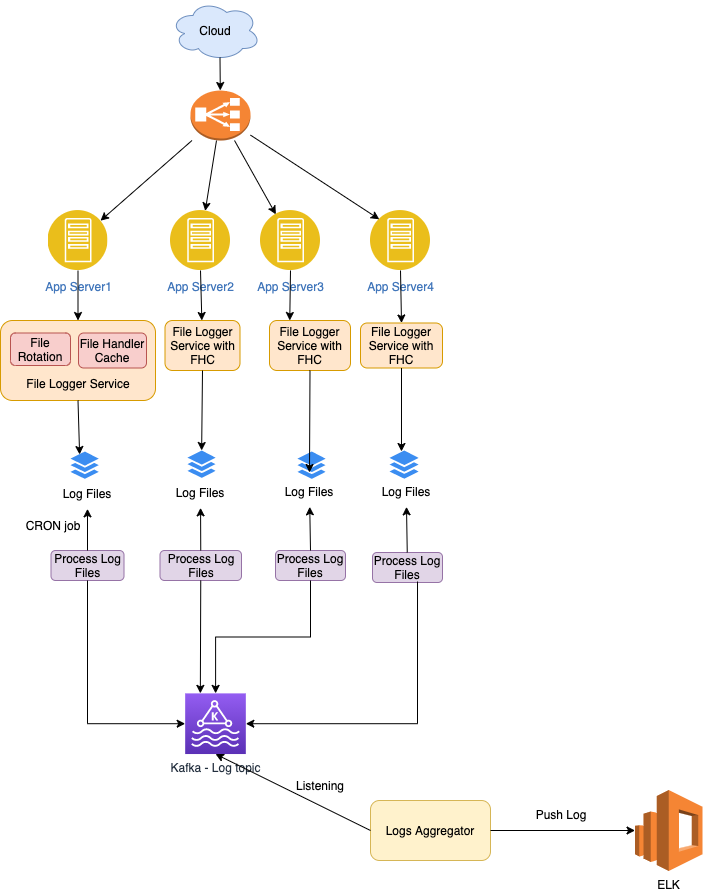

The diagram above was exported from draw.io. Its source (the exported page's mxGraphModel, read from the mxfile embedded in the PNG):
<mxGraphModel dx="786" dy="1449" grid="1" gridSize="10" guides="1" tooltips="1" connect="1" arrows="1" fold="1" page="1" pageScale="1" pageWidth="850" pageHeight="1100" math="0" shadow="0">
  <root>
    <mxCell id="0" />
    <mxCell id="1" parent="0" />
    <mxCell id="HoUSiF2mZgYhkKFjoCLb-3" value="App Server1" style="aspect=fixed;perimeter=ellipsePerimeter;html=1;align=center;shadow=0;dashed=0;fontColor=#4277BB;labelBackgroundColor=#ffffff;fontSize=12;spacingTop=3;image;image=img/lib/ibm/applications/app_server.svg;" parent="1" vertex="1">
      <mxGeometry x="117.5" y="180" width="60" height="60" as="geometry" />
    </mxCell>
    <mxCell id="HoUSiF2mZgYhkKFjoCLb-4" value="" style="endArrow=classic;html=1;rounded=0;" parent="1" source="HoUSiF2mZgYhkKFjoCLb-19" target="HoUSiF2mZgYhkKFjoCLb-3" edge="1">
      <mxGeometry width="50" height="50" relative="1" as="geometry">
        <mxPoint x="271" y="33.039999999999964" as="sourcePoint" />
        <mxPoint x="430" y="200" as="targetPoint" />
      </mxGeometry>
    </mxCell>
    <mxCell id="HoUSiF2mZgYhkKFjoCLb-6" value="App Server2" style="aspect=fixed;perimeter=ellipsePerimeter;html=1;align=center;shadow=0;dashed=0;fontColor=#4277BB;labelBackgroundColor=#ffffff;fontSize=12;spacingTop=3;image;image=img/lib/ibm/applications/app_server.svg;" parent="1" vertex="1">
      <mxGeometry x="240" y="180" width="60" height="60" as="geometry" />
    </mxCell>
    <mxCell id="HoUSiF2mZgYhkKFjoCLb-7" value="App Server3" style="aspect=fixed;perimeter=ellipsePerimeter;html=1;align=center;shadow=0;dashed=0;fontColor=#4277BB;labelBackgroundColor=#ffffff;fontSize=12;spacingTop=3;image;image=img/lib/ibm/applications/app_server.svg;" parent="1" vertex="1">
      <mxGeometry x="330" y="180" width="60" height="60" as="geometry" />
    </mxCell>
    <mxCell id="HoUSiF2mZgYhkKFjoCLb-8" value="App Server4" style="aspect=fixed;perimeter=ellipsePerimeter;html=1;align=center;shadow=0;dashed=0;fontColor=#4277BB;labelBackgroundColor=#ffffff;fontSize=12;spacingTop=3;image;image=img/lib/ibm/applications/app_server.svg;" parent="1" vertex="1">
      <mxGeometry x="440" y="180" width="60" height="60" as="geometry" />
    </mxCell>
    <mxCell id="HoUSiF2mZgYhkKFjoCLb-16" value="" style="endArrow=classic;html=1;rounded=0;" parent="1" source="HoUSiF2mZgYhkKFjoCLb-19" target="HoUSiF2mZgYhkKFjoCLb-6" edge="1">
      <mxGeometry width="50" height="50" relative="1" as="geometry">
        <mxPoint x="277.96000000000004" y="34" as="sourcePoint" />
        <mxPoint x="430" y="190" as="targetPoint" />
      </mxGeometry>
    </mxCell>
    <mxCell id="HoUSiF2mZgYhkKFjoCLb-17" value="" style="endArrow=classic;html=1;rounded=0;" parent="1" source="HoUSiF2mZgYhkKFjoCLb-19" target="HoUSiF2mZgYhkKFjoCLb-7" edge="1">
      <mxGeometry width="50" height="50" relative="1" as="geometry">
        <mxPoint x="294.77881189265963" y="38.76760800828106" as="sourcePoint" />
        <mxPoint x="430" y="190" as="targetPoint" />
      </mxGeometry>
    </mxCell>
    <mxCell id="HoUSiF2mZgYhkKFjoCLb-18" value="" style="endArrow=classic;html=1;rounded=0;entryX=0;entryY=0;entryDx=0;entryDy=0;" parent="1" source="HoUSiF2mZgYhkKFjoCLb-19" target="HoUSiF2mZgYhkKFjoCLb-8" edge="1">
      <mxGeometry width="50" height="50" relative="1" as="geometry">
        <mxPoint x="316" y="24" as="sourcePoint" />
        <mxPoint x="430" y="190" as="targetPoint" />
      </mxGeometry>
    </mxCell>
    <mxCell id="HoUSiF2mZgYhkKFjoCLb-19" value="" style="outlineConnect=0;dashed=0;verticalLabelPosition=bottom;verticalAlign=top;align=center;html=1;shape=mxgraph.aws3.classic_load_balancer;fillColor=#F58534;gradientColor=none;" parent="1" vertex="1">
      <mxGeometry x="260" y="60" width="60" height="50" as="geometry" />
    </mxCell>
    <mxCell id="HoUSiF2mZgYhkKFjoCLb-20" value="Cloud" style="ellipse;shape=cloud;whiteSpace=wrap;html=1;fillColor=#dae8fc;strokeColor=#6c8ebf;" parent="1" vertex="1">
      <mxGeometry x="240" y="-30" width="90" height="60" as="geometry" />
    </mxCell>
    <mxCell id="HoUSiF2mZgYhkKFjoCLb-21" value="" style="endArrow=classic;html=1;rounded=0;exitX=0.55;exitY=0.95;exitDx=0;exitDy=0;exitPerimeter=0;" parent="1" source="HoUSiF2mZgYhkKFjoCLb-20" target="HoUSiF2mZgYhkKFjoCLb-19" edge="1">
      <mxGeometry width="50" height="50" relative="1" as="geometry">
        <mxPoint x="380" y="130" as="sourcePoint" />
        <mxPoint x="430" y="80" as="targetPoint" />
      </mxGeometry>
    </mxCell>
    <mxCell id="HoUSiF2mZgYhkKFjoCLb-22" value="" style="sketch=0;html=1;aspect=fixed;strokeColor=none;shadow=0;align=center;verticalAlign=top;fillColor=#3B8DF1;shape=mxgraph.gcp2.files" parent="1" vertex="1">
      <mxGeometry x="139.99999999999997" y="421" width="28.2" height="27.34" as="geometry" />
    </mxCell>
    <mxCell id="HoUSiF2mZgYhkKFjoCLb-23" value="Log Files" style="text;html=1;strokeColor=none;fillColor=none;align=center;verticalAlign=middle;whiteSpace=wrap;rounded=0;" parent="1" vertex="1">
      <mxGeometry x="127" y="448.34" width="60" height="30" as="geometry" />
    </mxCell>
    <mxCell id="HoUSiF2mZgYhkKFjoCLb-24" value="" style="sketch=0;html=1;aspect=fixed;strokeColor=none;shadow=0;align=center;verticalAlign=top;fillColor=#3B8DF1;shape=mxgraph.gcp2.files" parent="1" vertex="1">
      <mxGeometry x="256.9" y="420" width="28.2" height="27.34" as="geometry" />
    </mxCell>
    <mxCell id="HoUSiF2mZgYhkKFjoCLb-25" value="Log Files" style="text;html=1;strokeColor=none;fillColor=none;align=center;verticalAlign=middle;whiteSpace=wrap;rounded=0;" parent="1" vertex="1">
      <mxGeometry x="240" y="447.34" width="60" height="30" as="geometry" />
    </mxCell>
    <mxCell id="HoUSiF2mZgYhkKFjoCLb-26" value="" style="sketch=0;html=1;aspect=fixed;strokeColor=none;shadow=0;align=center;verticalAlign=top;fillColor=#3B8DF1;shape=mxgraph.gcp2.files" parent="1" vertex="1">
      <mxGeometry x="366.9" y="421" width="28.2" height="27.34" as="geometry" />
    </mxCell>
    <mxCell id="HoUSiF2mZgYhkKFjoCLb-27" value="Log Files" style="text;html=1;strokeColor=none;fillColor=none;align=center;verticalAlign=middle;whiteSpace=wrap;rounded=0;" parent="1" vertex="1">
      <mxGeometry x="349" y="446.34" width="60" height="30" as="geometry" />
    </mxCell>
    <mxCell id="HoUSiF2mZgYhkKFjoCLb-28" value="" style="sketch=0;html=1;aspect=fixed;strokeColor=none;shadow=0;align=center;verticalAlign=top;fillColor=#3B8DF1;shape=mxgraph.gcp2.files" parent="1" vertex="1">
      <mxGeometry x="459" y="420" width="29.1" height="28.21" as="geometry" />
    </mxCell>
    <mxCell id="HoUSiF2mZgYhkKFjoCLb-29" value="Log Files" style="text;html=1;strokeColor=none;fillColor=none;align=center;verticalAlign=middle;whiteSpace=wrap;rounded=0;" parent="1" vertex="1">
      <mxGeometry x="446" y="446.34" width="60" height="30" as="geometry" />
    </mxCell>
    <mxCell id="HoUSiF2mZgYhkKFjoCLb-30" value="Kafka - Log topic" style="sketch=0;points=[[0,0,0],[0.25,0,0],[0.5,0,0],[0.75,0,0],[1,0,0],[0,1,0],[0.25,1,0],[0.5,1,0],[0.75,1,0],[1,1,0],[0,0.25,0],[0,0.5,0],[0,0.75,0],[1,0.25,0],[1,0.5,0],[1,0.75,0]];outlineConnect=0;fontColor=#232F3E;gradientColor=#945DF2;gradientDirection=north;fillColor=#5A30B5;strokeColor=#ffffff;dashed=0;verticalLabelPosition=bottom;verticalAlign=top;align=center;html=1;fontSize=12;fontStyle=0;aspect=fixed;shape=mxgraph.aws4.resourceIcon;resIcon=mxgraph.aws4.managed_streaming_for_kafka;" parent="1" vertex="1">
      <mxGeometry x="254.67000000000002" y="662.88" width="60.66" height="60.66" as="geometry" />
    </mxCell>
    <mxCell id="HoUSiF2mZgYhkKFjoCLb-33" value="" style="rounded=1;whiteSpace=wrap;html=1;fillColor=#ffe6cc;strokeColor=#d79b00;" parent="1" vertex="1">
      <mxGeometry x="70" y="290" width="155" height="80" as="geometry" />
    </mxCell>
    <mxCell id="HoUSiF2mZgYhkKFjoCLb-34" value="File Logger Service with FHC" style="rounded=1;whiteSpace=wrap;html=1;fillColor=#ffe6cc;strokeColor=#d79b00;" parent="1" vertex="1">
      <mxGeometry x="234.5" y="290" width="75" height="50" as="geometry" />
    </mxCell>
    <mxCell id="HoUSiF2mZgYhkKFjoCLb-35" value="File Logger Service with FHC" style="rounded=1;whiteSpace=wrap;html=1;fillColor=#ffe6cc;strokeColor=#d79b00;" parent="1" vertex="1">
      <mxGeometry x="339" y="290" width="81" height="50" as="geometry" />
    </mxCell>
    <mxCell id="HoUSiF2mZgYhkKFjoCLb-36" value="File Logger Service with FHC" style="rounded=1;whiteSpace=wrap;html=1;fillColor=#ffe6cc;strokeColor=#d79b00;" parent="1" vertex="1">
      <mxGeometry x="430" y="292.5" width="82" height="45" as="geometry" />
    </mxCell>
    <mxCell id="HoUSiF2mZgYhkKFjoCLb-38" value="" style="endArrow=classic;html=1;rounded=0;entryX=0.5;entryY=0;entryDx=0;entryDy=0;" parent="1" source="HoUSiF2mZgYhkKFjoCLb-3" target="HoUSiF2mZgYhkKFjoCLb-33" edge="1">
      <mxGeometry width="50" height="50" relative="1" as="geometry">
        <mxPoint x="310" y="330" as="sourcePoint" />
        <mxPoint x="360" y="280" as="targetPoint" />
      </mxGeometry>
    </mxCell>
    <mxCell id="HoUSiF2mZgYhkKFjoCLb-39" value="" style="endArrow=classic;html=1;rounded=0;exitX=0.5;exitY=1;exitDx=0;exitDy=0;" parent="1" source="HoUSiF2mZgYhkKFjoCLb-6" target="HoUSiF2mZgYhkKFjoCLb-34" edge="1">
      <mxGeometry width="50" height="50" relative="1" as="geometry">
        <mxPoint x="310" y="330" as="sourcePoint" />
        <mxPoint x="280" y="290" as="targetPoint" />
      </mxGeometry>
    </mxCell>
    <mxCell id="HoUSiF2mZgYhkKFjoCLb-40" value="" style="endArrow=classic;html=1;rounded=0;exitX=0.5;exitY=1;exitDx=0;exitDy=0;entryX=0.25;entryY=0;entryDx=0;entryDy=0;" parent="1" source="HoUSiF2mZgYhkKFjoCLb-7" target="HoUSiF2mZgYhkKFjoCLb-35" edge="1">
      <mxGeometry width="50" height="50" relative="1" as="geometry">
        <mxPoint x="310" y="330" as="sourcePoint" />
        <mxPoint x="360" y="280" as="targetPoint" />
      </mxGeometry>
    </mxCell>
    <mxCell id="HoUSiF2mZgYhkKFjoCLb-41" value="" style="endArrow=classic;html=1;rounded=0;exitX=0.5;exitY=1;exitDx=0;exitDy=0;entryX=0.5;entryY=0;entryDx=0;entryDy=0;" parent="1" source="HoUSiF2mZgYhkKFjoCLb-8" target="HoUSiF2mZgYhkKFjoCLb-36" edge="1">
      <mxGeometry width="50" height="50" relative="1" as="geometry">
        <mxPoint x="310" y="330" as="sourcePoint" />
        <mxPoint x="360" y="280" as="targetPoint" />
      </mxGeometry>
    </mxCell>
    <mxCell id="HoUSiF2mZgYhkKFjoCLb-43" value="" style="endArrow=classic;html=1;rounded=0;exitX=0.5;exitY=1;exitDx=0;exitDy=0;entryX=0.323;entryY=0.11;entryDx=0;entryDy=0;entryPerimeter=0;" parent="1" source="HoUSiF2mZgYhkKFjoCLb-33" target="HoUSiF2mZgYhkKFjoCLb-22" edge="1">
      <mxGeometry width="50" height="50" relative="1" as="geometry">
        <mxPoint x="310" y="370" as="sourcePoint" />
        <mxPoint x="360" y="320" as="targetPoint" />
      </mxGeometry>
    </mxCell>
    <mxCell id="HoUSiF2mZgYhkKFjoCLb-44" value="" style="endArrow=classic;html=1;rounded=0;exitX=0.5;exitY=1;exitDx=0;exitDy=0;" parent="1" source="HoUSiF2mZgYhkKFjoCLb-34" target="HoUSiF2mZgYhkKFjoCLb-24" edge="1">
      <mxGeometry width="50" height="50" relative="1" as="geometry">
        <mxPoint x="310" y="370" as="sourcePoint" />
        <mxPoint x="360" y="320" as="targetPoint" />
      </mxGeometry>
    </mxCell>
    <mxCell id="HoUSiF2mZgYhkKFjoCLb-45" value="" style="endArrow=classic;html=1;rounded=0;exitX=0.5;exitY=1;exitDx=0;exitDy=0;entryX=0.429;entryY=0.768;entryDx=0;entryDy=0;entryPerimeter=0;" parent="1" source="HoUSiF2mZgYhkKFjoCLb-35" target="HoUSiF2mZgYhkKFjoCLb-26" edge="1">
      <mxGeometry width="50" height="50" relative="1" as="geometry">
        <mxPoint x="310" y="370" as="sourcePoint" />
        <mxPoint x="360" y="320" as="targetPoint" />
      </mxGeometry>
    </mxCell>
    <mxCell id="HoUSiF2mZgYhkKFjoCLb-46" value="" style="endArrow=classic;html=1;rounded=0;exitX=0.5;exitY=1;exitDx=0;exitDy=0;entryX=0.412;entryY=0.035;entryDx=0;entryDy=0;entryPerimeter=0;" parent="1" source="HoUSiF2mZgYhkKFjoCLb-36" target="HoUSiF2mZgYhkKFjoCLb-28" edge="1">
      <mxGeometry width="50" height="50" relative="1" as="geometry">
        <mxPoint x="310" y="370" as="sourcePoint" />
        <mxPoint x="360" y="320" as="targetPoint" />
      </mxGeometry>
    </mxCell>
    <mxCell id="HoUSiF2mZgYhkKFjoCLb-49" value="Logs Aggregator" style="rounded=1;whiteSpace=wrap;html=1;fillColor=#fff2cc;strokeColor=#d6b656;" parent="1" vertex="1">
      <mxGeometry x="440" y="770" width="120" height="60" as="geometry" />
    </mxCell>
    <mxCell id="msZmuTJ63d5FvqLjgsTp-1" value="File Rotation" style="rounded=1;whiteSpace=wrap;html=1;fillColor=#f8cecc;strokeColor=#b85450;" vertex="1" parent="1">
      <mxGeometry x="80" y="302.5" width="60" height="32.5" as="geometry" />
    </mxCell>
    <mxCell id="msZmuTJ63d5FvqLjgsTp-2" value="File Handler Cache" style="rounded=1;whiteSpace=wrap;html=1;fillColor=#f8cecc;strokeColor=#b85450;" vertex="1" parent="1">
      <mxGeometry x="148" y="302.5" width="68" height="35" as="geometry" />
    </mxCell>
    <mxCell id="msZmuTJ63d5FvqLjgsTp-3" value="File Logger Service" style="text;html=1;strokeColor=none;fillColor=none;align=center;verticalAlign=middle;whiteSpace=wrap;rounded=0;" vertex="1" parent="1">
      <mxGeometry x="92.5" y="337.5" width="110" height="30" as="geometry" />
    </mxCell>
    <mxCell id="msZmuTJ63d5FvqLjgsTp-4" value="Process Log Files" style="rounded=1;whiteSpace=wrap;html=1;fillColor=#e1d5e7;strokeColor=#9673a6;" vertex="1" parent="1">
      <mxGeometry x="120.5" y="520" width="73" height="30" as="geometry" />
    </mxCell>
    <mxCell id="msZmuTJ63d5FvqLjgsTp-5" value="" style="endArrow=classic;html=1;rounded=0;exitX=0.5;exitY=0;exitDx=0;exitDy=0;" edge="1" parent="1" source="msZmuTJ63d5FvqLjgsTp-4" target="HoUSiF2mZgYhkKFjoCLb-23">
      <mxGeometry width="50" height="50" relative="1" as="geometry">
        <mxPoint x="380" y="510" as="sourcePoint" />
        <mxPoint x="430" y="460" as="targetPoint" />
      </mxGeometry>
    </mxCell>
    <mxCell id="msZmuTJ63d5FvqLjgsTp-6" value="Process Log Files" style="rounded=1;whiteSpace=wrap;html=1;fillColor=#e1d5e7;strokeColor=#9673a6;" vertex="1" parent="1">
      <mxGeometry x="229.5" y="520" width="81.5" height="30" as="geometry" />
    </mxCell>
    <mxCell id="msZmuTJ63d5FvqLjgsTp-7" value="Process Log Files" style="rounded=1;whiteSpace=wrap;html=1;fillColor=#e1d5e7;strokeColor=#9673a6;" vertex="1" parent="1">
      <mxGeometry x="345" y="520" width="70" height="30" as="geometry" />
    </mxCell>
    <mxCell id="msZmuTJ63d5FvqLjgsTp-8" value="" style="endArrow=classic;html=1;rounded=0;exitX=0.5;exitY=0;exitDx=0;exitDy=0;" edge="1" parent="1" source="msZmuTJ63d5FvqLjgsTp-6" target="HoUSiF2mZgYhkKFjoCLb-25">
      <mxGeometry width="50" height="50" relative="1" as="geometry">
        <mxPoint x="380" y="510" as="sourcePoint" />
        <mxPoint x="430" y="460" as="targetPoint" />
      </mxGeometry>
    </mxCell>
    <mxCell id="msZmuTJ63d5FvqLjgsTp-9" value="" style="endArrow=classic;html=1;rounded=0;exitX=0.5;exitY=0;exitDx=0;exitDy=0;" edge="1" parent="1" source="msZmuTJ63d5FvqLjgsTp-7" target="HoUSiF2mZgYhkKFjoCLb-27">
      <mxGeometry width="50" height="50" relative="1" as="geometry">
        <mxPoint x="380" y="510" as="sourcePoint" />
        <mxPoint x="430" y="460" as="targetPoint" />
      </mxGeometry>
    </mxCell>
    <mxCell id="msZmuTJ63d5FvqLjgsTp-10" value="CRON job" style="text;html=1;strokeColor=none;fillColor=none;align=center;verticalAlign=middle;whiteSpace=wrap;rounded=0;" vertex="1" parent="1">
      <mxGeometry x="92.5" y="480" width="60" height="30" as="geometry" />
    </mxCell>
    <mxCell id="msZmuTJ63d5FvqLjgsTp-11" value="Process Log Files" style="rounded=1;whiteSpace=wrap;html=1;fillColor=#e1d5e7;strokeColor=#9673a6;" vertex="1" parent="1">
      <mxGeometry x="442" y="522" width="70" height="30" as="geometry" />
    </mxCell>
    <mxCell id="msZmuTJ63d5FvqLjgsTp-12" value="" style="endArrow=classic;html=1;rounded=0;entryX=0.5;entryY=1;entryDx=0;entryDy=0;" edge="1" parent="1" source="msZmuTJ63d5FvqLjgsTp-11" target="HoUSiF2mZgYhkKFjoCLb-29">
      <mxGeometry width="50" height="50" relative="1" as="geometry">
        <mxPoint x="380" y="490" as="sourcePoint" />
        <mxPoint x="430" y="440" as="targetPoint" />
      </mxGeometry>
    </mxCell>
    <mxCell id="msZmuTJ63d5FvqLjgsTp-13" value="" style="endArrow=classic;html=1;rounded=0;exitX=0.5;exitY=1;exitDx=0;exitDy=0;entryX=0;entryY=0.5;entryDx=0;entryDy=0;entryPerimeter=0;edgeStyle=orthogonalEdgeStyle;" edge="1" parent="1" source="msZmuTJ63d5FvqLjgsTp-4" target="HoUSiF2mZgYhkKFjoCLb-30">
      <mxGeometry width="50" height="50" relative="1" as="geometry">
        <mxPoint x="380" y="610" as="sourcePoint" />
        <mxPoint x="430" y="560" as="targetPoint" />
      </mxGeometry>
    </mxCell>
    <mxCell id="msZmuTJ63d5FvqLjgsTp-14" value="" style="endArrow=classic;html=1;rounded=0;exitX=0.5;exitY=1;exitDx=0;exitDy=0;entryX=0.25;entryY=0;entryDx=0;entryDy=0;entryPerimeter=0;" edge="1" parent="1" source="msZmuTJ63d5FvqLjgsTp-6" target="HoUSiF2mZgYhkKFjoCLb-30">
      <mxGeometry width="50" height="50" relative="1" as="geometry">
        <mxPoint x="380" y="610" as="sourcePoint" />
        <mxPoint x="430" y="560" as="targetPoint" />
      </mxGeometry>
    </mxCell>
    <mxCell id="msZmuTJ63d5FvqLjgsTp-15" value="" style="endArrow=classic;html=1;rounded=0;exitX=0.5;exitY=1;exitDx=0;exitDy=0;edgeStyle=orthogonalEdgeStyle;" edge="1" parent="1" source="msZmuTJ63d5FvqLjgsTp-7" target="HoUSiF2mZgYhkKFjoCLb-30">
      <mxGeometry width="50" height="50" relative="1" as="geometry">
        <mxPoint x="380" y="610" as="sourcePoint" />
        <mxPoint x="430" y="560" as="targetPoint" />
      </mxGeometry>
    </mxCell>
    <mxCell id="msZmuTJ63d5FvqLjgsTp-17" value="" style="endArrow=classic;html=1;rounded=0;exitX=0.643;exitY=0.967;exitDx=0;exitDy=0;exitPerimeter=0;edgeStyle=orthogonalEdgeStyle;entryX=1;entryY=0.5;entryDx=0;entryDy=0;entryPerimeter=0;" edge="1" parent="1" source="msZmuTJ63d5FvqLjgsTp-11" target="HoUSiF2mZgYhkKFjoCLb-30">
      <mxGeometry width="50" height="50" relative="1" as="geometry">
        <mxPoint x="390" y="560" as="sourcePoint" />
        <mxPoint x="315.1197542071084" y="672.8800000000001" as="targetPoint" />
      </mxGeometry>
    </mxCell>
    <mxCell id="msZmuTJ63d5FvqLjgsTp-18" value="" style="endArrow=classic;html=1;rounded=0;exitX=0;exitY=0.5;exitDx=0;exitDy=0;entryX=0.5;entryY=1;entryDx=0;entryDy=0;entryPerimeter=0;" edge="1" parent="1" source="HoUSiF2mZgYhkKFjoCLb-49" target="HoUSiF2mZgYhkKFjoCLb-30">
      <mxGeometry width="50" height="50" relative="1" as="geometry">
        <mxPoint x="380" y="660" as="sourcePoint" />
        <mxPoint x="430" y="610" as="targetPoint" />
      </mxGeometry>
    </mxCell>
    <mxCell id="msZmuTJ63d5FvqLjgsTp-19" value="Listening" style="text;html=1;strokeColor=none;fillColor=none;align=center;verticalAlign=middle;whiteSpace=wrap;rounded=0;" vertex="1" parent="1">
      <mxGeometry x="360" y="740" width="60" height="30" as="geometry" />
    </mxCell>
    <mxCell id="msZmuTJ63d5FvqLjgsTp-20" value="ELK" style="outlineConnect=0;dashed=0;verticalLabelPosition=bottom;verticalAlign=top;align=center;html=1;shape=mxgraph.aws3.elasticsearch_service;fillColor=#F58534;gradientColor=none;" vertex="1" parent="1">
      <mxGeometry x="704.55" y="759.5" width="67.5" height="81" as="geometry" />
    </mxCell>
    <mxCell id="msZmuTJ63d5FvqLjgsTp-21" value="" style="endArrow=classic;html=1;rounded=0;exitX=1;exitY=0.5;exitDx=0;exitDy=0;entryX=0;entryY=0.5;entryDx=0;entryDy=0;entryPerimeter=0;" edge="1" parent="1" source="HoUSiF2mZgYhkKFjoCLb-49" target="msZmuTJ63d5FvqLjgsTp-20">
      <mxGeometry width="50" height="50" relative="1" as="geometry">
        <mxPoint x="380" y="710" as="sourcePoint" />
        <mxPoint x="430" y="660" as="targetPoint" />
      </mxGeometry>
    </mxCell>
    <mxCell id="msZmuTJ63d5FvqLjgsTp-22" value="Push Log" style="text;html=1;strokeColor=none;fillColor=none;align=center;verticalAlign=middle;whiteSpace=wrap;rounded=0;" vertex="1" parent="1">
      <mxGeometry x="601" y="768.5" width="60" height="30" as="geometry" />
    </mxCell>
  </root>
</mxGraphModel>